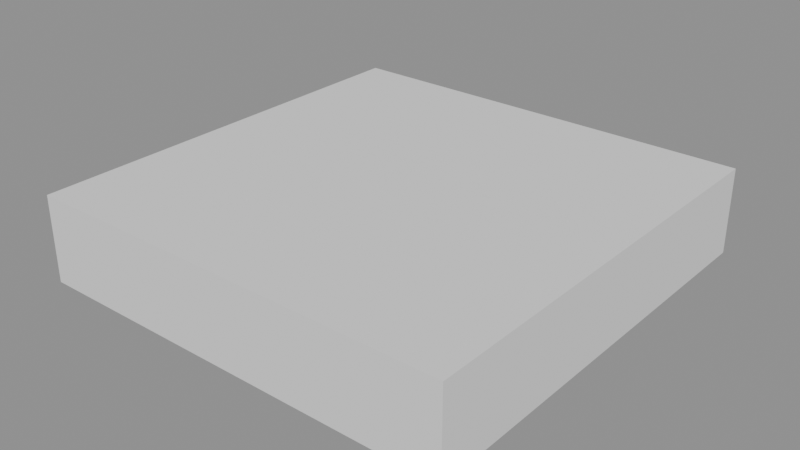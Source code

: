 # Source: Birds.blend  (saved by Blender 4.5.90; exported with 4.5.12 LTS)
import bpy
from mathutils import Matrix  # noqa: F401  (used for matrix-valued properties, if any)

bpy.ops.wm.read_factory_settings(use_empty=True)
scene = bpy.context.scene
scene.name = 'Temp_GasPump'

# ---- meshes
me_cube = bpy.data.meshes.new('Cube')
me_cube.from_pydata([(-1.0, -1.0, -1.0), (-1.0, -1.0, 1.0), (-1.0, 1.0, -1.0), (-1.0, 1.0, 1.0), (1.0, -1.0, -1.0), (1.0, -1.0, 1.0), (1.0, 1.0, -1.0), (1.0, 1.0, 1.0)], [], [(0, 1, 3, 2), (2, 3, 7, 6), (6, 7, 5, 4), (4, 5, 1, 0), (2, 6, 4, 0), (7, 3, 1, 5)])
_uv = me_cube.uv_layers.new(name='UVMap')
_uv.uv.foreach_set('vector', [0.375, 0.0, 0.625, 0.0, 0.625, 0.25, 0.375, 0.25, 0.375, 0.25, 0.625, 0.25, 0.625, 0.5, 0.375, 0.5, 0.375, 0.5, 0.625, 0.5, 0.625, 0.75, 0.375, 0.75, 0.375, 0.75, 0.625, 0.75, 0.625, 1.0, 0.375, 1.0, 0.125, 0.5, 0.375, 0.5, 0.375, 0.75, 0.125, 0.75, 0.625, 0.5, 0.875, 0.5, 0.875, 0.75, 0.625, 0.75])
me_cube.update()

# ---- objects
ob_birds = bpy.data.objects.new('Birds', me_cube)

# ---- transforms, parenting, visibility, modifiers, constraints
ob_birds.location = (0.0, 0.0, 1.0)
ob_birds.scale = (1.5, 1.5, 0.3)

# ---- collection membership
scene.collection.objects.link(ob_birds)

# ---- scene / render settings (as saved in the file)
scene.frame_start = 1; scene.frame_end = 250; scene.frame_set(1)
scene.render.engine = 'BLENDER_EEVEE_NEXT'
scene.render.image_settings.exr_codec = 'NONE'
scene.render.simplify_subdivision_render = 0
scene.render.simplify_child_particles_render = 0.0
scene.eevee.use_volume_custom_range = False
scene.eevee.use_fast_gi = False
scene.eevee.use_shadows = False
scene.view_settings.white_balance_temperature = 0.0
scene.view_settings.white_balance_tint = 0.0
scene.view_settings.white_balance_whitepoint = (2.97, 0.5193, -0.0414)
bpy.context.view_layer.update()

# ---- added for rendering (the .blend has no active camera and no usable light): camera, sun + grey world if the file has none
cam_auto = bpy.data.cameras.new('AutoCamera')
cam_auto.lens = 50.0
cam_auto.sensor_width = 36.0
cam_auto.clip_end = 1000.0
ob_auto_camera = bpy.data.objects.new('AutoCamera', cam_auto)
scene.collection.objects.link(ob_auto_camera)
ob_auto_camera.location = (3.96446, -4.75735, 4.17156)
ob_auto_camera.rotation_euler = (1.09748, -7.21219e-08, 0.694738)
scene.camera = ob_auto_camera
light_auto_sun = bpy.data.lights.new('AutoSun', 'SUN')
light_auto_sun.energy = 3.0
light_auto_sun.angle = 0.0523599
ob_auto_sun = bpy.data.objects.new('AutoSun', light_auto_sun)
scene.collection.objects.link(ob_auto_sun)
ob_auto_sun.rotation_euler = (0.872665, 0.174533, 0.523599)
if scene.world is None:
    world_auto = bpy.data.worlds.new('AutoWorld')
    world_auto.color = (0.3, 0.3, 0.3)
    scene.world = world_auto
bpy.context.view_layer.update()

